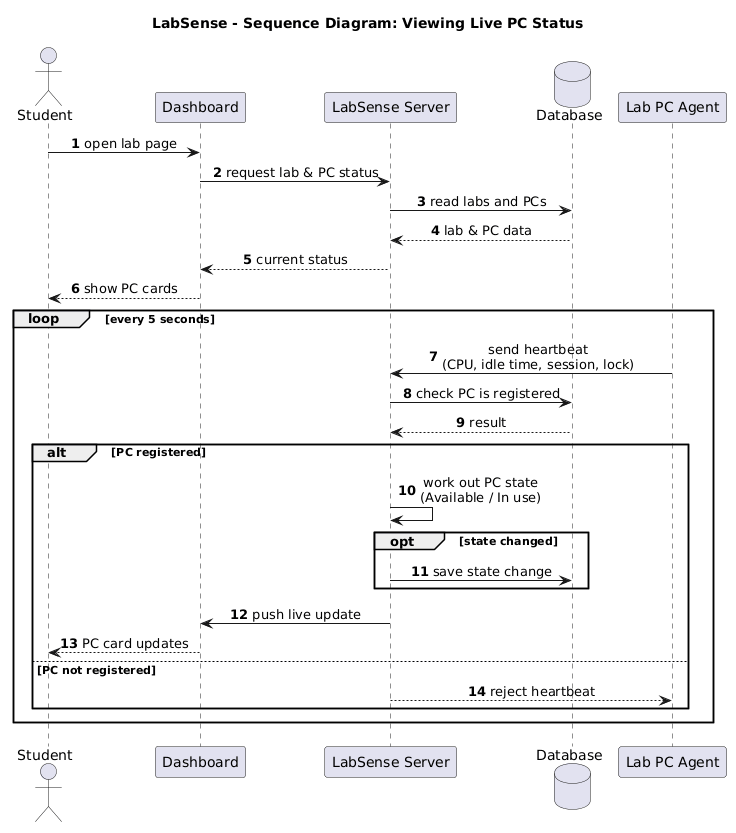

The diagram above was rendered by PlantUML. Its source (embedded in the PNG):
@startuml exp4-sequence-diagram
title LabSense - Sequence Diagram: Viewing Live PC Status

skinparam shadowing false
skinparam sequenceMessageAlign center
autonumber

actor Student
participant "Dashboard" as UI
participant "LabSense Server" as Server
database "Database" as DB
participant "Lab PC Agent" as Agent

Student -> UI : open lab page
UI -> Server : request lab & PC status
Server -> DB : read labs and PCs
DB --> Server : lab & PC data
Server --> UI : current status
UI --> Student : show PC cards

loop every 5 seconds
  Agent -> Server : send heartbeat\n(CPU, idle time, session, lock)
  Server -> DB : check PC is registered
  DB --> Server : result
  alt PC registered
    Server -> Server : work out PC state\n(Available / In use)
    opt state changed
      Server -> DB : save state change
    end
    Server -> UI : push live update
    UI --> Student : PC card updates
  else PC not registered
    Server --> Agent : reject heartbeat
  end
end
@enduml